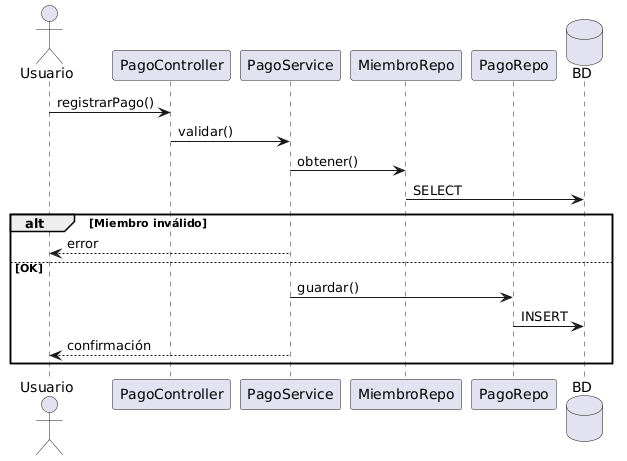

The diagram above was rendered by PlantUML. Its source (embedded in the PNG):
@startuml
actor Usuario
participant PagoController
participant PagoService
participant MiembroRepo
participant PagoRepo
database BD

Usuario -> PagoController: registrarPago()

PagoController -> PagoService: validar()

PagoService -> MiembroRepo: obtener()
MiembroRepo -> BD: SELECT

alt Miembro inválido
  PagoService --> Usuario: error
else OK
  PagoService -> PagoRepo: guardar()
  PagoRepo -> BD: INSERT
  PagoService --> Usuario: confirmación
end
@enduml